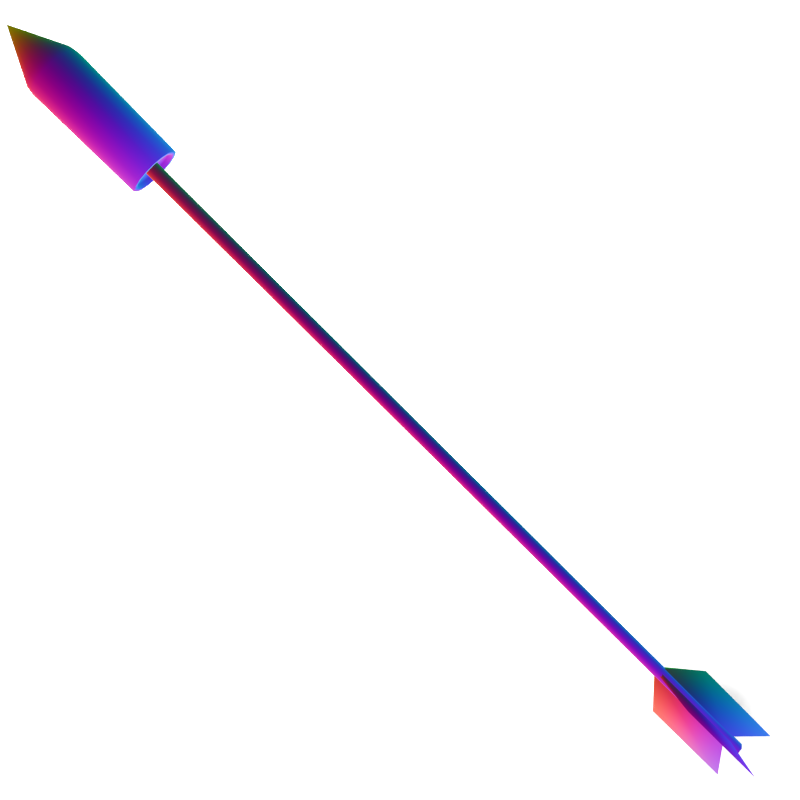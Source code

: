 # Source: ImpactExplosionArrow.blend  (saved by Blender 2.78.0; exported with 4.5.12 LTS)
import bpy
from mathutils import Matrix  # noqa: F401  (used for matrix-valued properties, if any)

bpy.ops.wm.read_factory_settings(use_empty=True)
scene = bpy.context.scene
scene.name = 'Scene'

# ---- collections
col_collection_1 = bpy.data.collections.new('Collection 1'); scene.collection.children.link(col_collection_1)

# ---- images (referenced by path relative to the original .blend; pixels are not part of the script)
import os
ASSET_DIR = os.environ.get("B2B_ASSET_DIR", "")  # directory of the original .blend (textures are referenced by path, not embedded)
HERE = os.path.dirname(os.path.abspath(__file__))  # packed textures are extracted next to this script under _unpacked/

def load_image(name, relpath, width, height, colorspace="sRGB"):
    """Load a texture the original file referenced (path relative to the .blend, or extracted next to this script)."""
    p = next((c for c in (os.path.join(HERE, relpath), os.path.join(ASSET_DIR, relpath)) if relpath and os.path.exists(c)), "")
    if p:
        img = bpy.data.images.load(p, check_existing=True)
        img.name = name
    else:  # same state as the original file: an image datablock whose file is absent (Cycles renders it pink)
        img = bpy.data.images.new(name, width, height)
        img.source = "FILE"
        img.filepath = "//" + (relpath or name)
    img.colorspace_settings.name = colorspace
    return img
img_normal = load_image('normal', '_unpacked/ImpactExplosionArrow_n.9912ffc8.png', 1024, 1024, 'sRGB')

# ---- materials (node trees are filled in below, after node groups)
mat_material_001 = bpy.data.materials.new('Material.001')
mat_material_001.alpha_threshold = 0.0
mat_material_001.roughness = 0.5
mat_material = bpy.data.materials.new('Material')
mat_material.alpha_threshold = 0.0
mat_material.roughness = 0.5
mat_material.specular_intensity = 0.0

# ---- material node trees
mat_material.use_nodes = True; mat_material.node_tree.nodes.clear()
_N = mat_material.node_tree.nodes; _L = mat_material.node_tree.links
n0 = _N.new('ShaderNodeOutputMaterial'); n0.name = 'Material Output'; n0.location = (460, 300)
n1 = _N.new('ShaderNodeTexImage'); n1.name = 'Image Texture'; n1.location = (240, 304)
n1.width = 140
n1.image = img_normal
_L.new(n1.outputs[0], n0.inputs[0])
n0.is_active_output = True

# ---- world
world_world = bpy.data.worlds.new('World'); scene.world = world_world
world_world.color = (0.05088, 0.05088, 0.05088)
world_world.use_sun_shadow = False
world_world.sun_shadow_jitter_overblur = 0.0
world_world.cycles.sampling_method = 'NONE'
world_world.cycles.sample_map_resolution = 256

# ---- cameras
cam_camera_001 = bpy.data.cameras.new('Camera.001')
cam_camera_001.clip_end = 100.0
cam_camera_001.lens = 35.0
cam_camera_001.sensor_width = 32.0
cam_camera_001.sensor_height = 18.0
cam_camera_001.display_size = 2.0
cam_camera_001.dof.focus_distance = 0.0

# ---- lights
light_point = bpy.data.lights.new('Point', 'POINT')
light_point.transmission_factor = 0.0
light_point.energy = 100.0
light_point.shadow_buffer_clip_start = 0.5
light_point.shadow_soft_size = 0.1
light_point.shadow_maximum_resolution = 0.006
light_point.use_absolute_resolution = True
light_point.cycles.use_multiple_importance_sampling = False

# ---- meshes
me_plane = bpy.data.meshes.new('Plane')
me_plane.from_pydata([(-1.0, -1.0, 0.0), (1.0, -1.0, 0.0), (-1.0, 1.0, 0.0), (1.0, 1.0, 0.0)], [], [(0, 1, 3, 2)])
me_plane.materials.append(mat_material_001)
me_plane.use_remesh_preserve_volume = False
me_plane.use_remesh_preserve_attributes = False
me_plane.use_mirror_vertex_groups = False
me_plane.update()
me_cube_001 = bpy.data.meshes.new('Cube.001')
me_cube_001.from_pydata([(0.002987, -0.002987, 0.2629), (0.002987, -0.002987, -0.2902), (0.002987, 0.002987, 0.2629), (0.002987, 0.002987, -0.2902), (-0.002987, -0.002987, 0.2629), (-0.002987, -0.002987, -0.2902), (-0.002987, 0.002987, 0.2629), (-0.002987, 0.002987, -0.2902), (0.004258, 3.845e-12, -0.2902), (0.004258, 3.845e-12, 0.2629), (-0.004258, 3.845e-12, -0.2902), (-0.004258, 3.845e-12, 0.2629), (-2.256e-10, 0.004301, -0.2902), (4.689e-08, 0.004301, 0.2629), (-2.256e-10, -0.004301, -0.2902), (4.689e-08, -0.004301, 0.2629), (-1.595e-08, 3.845e-12, -0.2902), (6.257e-08, 3.845e-12, 0.2629), (0.001328, -0.001245, -0.2137), (0.001327, -0.001245, -0.2788), (0.001328, 0.001245, -0.2137), (0.001327, 0.001245, -0.2788), (-0.001327, -0.001245, -0.2137), (-0.001328, -0.001245, -0.2788), (-0.001327, 0.001245, -0.2137), (-0.001328, 0.001245, -0.2788), (-6.214e-09, 0.02074, -0.2977), (3.252e-09, 0.02074, -0.235), (-6.214e-09, -0.02074, -0.2977), (3.252e-09, -0.02074, -0.235), (0.02074, 3.845e-12, -0.2977), (0.02074, 3.845e-12, -0.235), (-0.02074, 3.845e-12, -0.2977), (-0.02074, 3.845e-12, -0.235), (0.002987, -0.002987, 0.002902), (0.002987, 0.002987, 0.002902), (-0.002987, 0.002987, 0.002902), (-0.002987, -0.002987, 0.002902), (-0.004258, 3.845e-12, 0.002902), (0.004258, 3.845e-12, 0.002902), (2.333e-08, -0.004301, 0.002902), (2.333e-08, 0.004301, 0.002902), (-0.01101, -0.01112, 0.1956), (-0.01101, -0.01112, 0.2686), (-0.01101, 0.01112, 0.1956), (-0.01101, 0.01112, 0.2686), (0.01124, -0.01112, 0.1956), (0.01124, -0.01112, 0.2686), (0.01124, 0.01112, 0.1956), (0.01124, 0.01112, 0.2686), (0.0001162, 0.01557, 0.2686), (0.0001162, 0.01557, 0.1956), (0.0001162, -0.01557, 0.2686), (0.0001162, -0.01557, 0.1956), (-0.0149, 6.881e-12, 0.2686), (-0.0149, 6.881e-12, 0.1956), (0.01513, 6.881e-12, 0.2686), (0.01513, 6.881e-12, 0.1956), (0.0001162, 6.881e-12, 0.2977), (-0.01164, -0.005002, 0.1979), (0.006233, 0.01468, 0.1956), (0.01449, -0.006117, 0.2686), (-0.01426, 0.006117, 0.2686), (-0.01426, -0.006117, 0.2686), (0.006233, -0.01468, 0.2686), (-0.01426, 0.006117, 0.1956), (-0.006001, -0.01468, 0.1956), (0.01449, 0.006117, 0.1956), (-0.01426, -0.006117, 0.1956), (0.01449, 0.006117, 0.2686), (-0.006001, -0.01468, 0.2686), (0.006233, 0.01468, 0.2686), (0.01449, -0.006117, 0.1956), (0.006233, -0.01468, 0.1956), (-0.006001, 0.01468, 0.2686), (-0.006001, 0.01468, 0.1956), (-0.01154, -0.01166, 0.2642), (-0.01154, 0.01166, 0.2642), (0.01177, 0.01166, 0.2642), (0.01177, -0.01166, 0.2642), (0.0001162, -0.01632, 0.2642), (0.0001162, 0.01632, 0.2642), (0.01585, 2.907e-12, 0.2642), (-0.01562, 2.907e-12, 0.2642), (-0.006294, -0.01538, 0.2642), (-0.01495, 0.00641, 0.2642), (0.01518, 0.00641, 0.2642), (0.006527, 0.01538, 0.2642), (0.006527, -0.01538, 0.2642), (-0.01495, -0.00641, 0.2642), (0.01518, -0.00641, 0.2642), (-0.006294, 0.01538, 0.2642), (-0.01164, -0.005002, 0.1956), (-0.008979, -0.009095, 0.1956), (-0.004886, 0.01201, 0.1956), (-0.008979, 0.009095, 0.1956), (0.01187, 0.005002, 0.1956), (0.009211, 0.009095, 0.1956), (0.005118, -0.01201, 0.1956), (0.009211, -0.009095, 0.1956), (0.005118, 0.01201, 0.1956), (0.0001162, 0.01273, 0.1956), (-0.004886, -0.01201, 0.1956), (0.0001162, -0.01273, 0.1956), (-0.01164, 0.005002, 0.1956), (-0.01216, -7.332e-12, 0.1956), (0.01187, -0.005002, 0.1956), (0.01239, -7.332e-12, 0.1956), (-0.008979, -0.009095, 0.1979), (-0.004886, 0.01201, 0.1979), (-0.008979, 0.009095, 0.1979), (0.01187, 0.005002, 0.1979), (0.009211, 0.009095, 0.1979), (0.005118, -0.01201, 0.1979), (0.009211, -0.009095, 0.1979), (0.005118, 0.01201, 0.1979), (0.0001162, 0.01273, 0.1979), (-0.004886, -0.01201, 0.1979), (0.0001162, -0.01273, 0.1979), (0.0001162, -7.332e-12, 0.1979), (-0.01164, 0.005002, 0.1979), (-0.01216, -7.332e-12, 0.1979), (0.01187, -0.005002, 0.1979), (0.01239, -7.332e-12, 0.1979)], [], [(39, 35, 2, 9), (41, 36, 6, 13), (38, 37, 4, 11), (40, 34, 0, 15), (17, 13, 6, 11), (16, 12, 3, 8), (14, 16, 8, 1), (15, 17, 11, 4), (36, 38, 11, 6), (34, 39, 9, 0), (0, 9, 17, 15), (5, 10, 16, 14), (10, 7, 12, 16), (9, 2, 13, 17), (37, 40, 15, 4), (35, 41, 13, 2), (30, 21, 20, 31), (26, 25, 24, 27), (32, 23, 22, 33), (28, 19, 18, 29), (26, 21, 25), (32, 25, 23), (28, 23, 19), (30, 19, 21), (23, 28, 29, 22), (21, 26, 27, 20), (31, 20, 18), (33, 22, 24), (27, 24, 20), (29, 18, 22), (25, 32, 33, 24), (19, 30, 31, 18), (3, 12, 41, 35), (5, 14, 40, 37), (1, 8, 39, 34), (7, 10, 38, 36), (14, 1, 34, 40), (10, 5, 37, 38), (12, 7, 36, 41), (8, 3, 35, 39), (85, 77, 44, 65), (87, 78, 48, 60), (90, 79, 46, 72), (84, 76, 42, 66), (68, 55, 105, 92), (45, 58, 74), (56, 69, 58), (46, 73, 98, 99), (88, 80, 53, 73), (77, 91, 75, 44), (75, 51, 101, 94), (61, 56, 58), (52, 58, 70), (60, 48, 97, 100), (78, 86, 67, 48), (76, 89, 68, 42), (43, 58, 63), (49, 71, 58), (42, 68, 92, 93), (67, 57, 107, 96), (48, 67, 96, 97), (66, 42, 93, 102), (52, 64, 58), (58, 45, 62), (58, 50, 74), (73, 53, 103, 98), (47, 61, 58), (57, 72, 106, 107), (71, 50, 58), (65, 44, 95, 104), (53, 66, 102, 103), (54, 58, 62), (72, 46, 99, 106), (69, 49, 58), (55, 65, 104, 105), (58, 43, 70), (58, 54, 63), (44, 75, 94, 95), (51, 60, 100, 101), (64, 47, 58), (80, 84, 66, 53), (83, 85, 65, 55), (86, 82, 57, 67), (81, 87, 60, 51), (79, 88, 73, 46), (89, 83, 55, 68), (82, 90, 72, 57), (91, 81, 51, 75), (74, 50, 81, 91), (56, 61, 90, 82), (63, 54, 83, 89), (47, 64, 88, 79), (50, 71, 87, 81), (69, 56, 82, 86), (54, 62, 85, 83), (52, 70, 84, 80), (43, 63, 89, 76), (49, 69, 86, 78), (45, 74, 91, 77), (64, 52, 80, 88), (70, 43, 76, 84), (61, 47, 79, 90), (71, 49, 78, 87), (62, 45, 77, 85), (101, 100, 115, 116), (102, 93, 108, 117), (99, 98, 113, 114), (104, 95, 110, 120), (97, 96, 111, 112), (100, 97, 112, 115), (95, 94, 109, 110), (94, 101, 116, 109), (107, 106, 122, 123), (93, 92, 59, 108), (98, 103, 118, 113), (105, 104, 120, 121), (106, 99, 114, 122), (92, 105, 121, 59), (103, 102, 117, 118), (96, 107, 123, 111), (119, 116, 115), (109, 116, 119), (108, 59, 119), (119, 123, 122), (119, 114, 113), (117, 108, 119), (120, 110, 119), (123, 119, 111), (110, 109, 119), (114, 119, 122), (118, 117, 119), (119, 112, 111), (112, 119, 115), (59, 121, 119), (118, 119, 113), (121, 120, 119)])
me_cube_001.polygons.foreach_set('use_smooth', [True] * 136)
_uv = me_cube_001.uv_layers.new(name='UVMap')
_uv.uv.foreach_set('vector', [0.168, 0.9998, 0.1472, 0.9998, 0.1471, -1.232e-05, 0.1679, -1.262e-05, 0.1262, 0.9998, 0.1053, 0.9998, 0.1053, -1.187e-05, 0.1262, -1.202e-05, 0.08453, 0.9998, 0.06372, 0.9998, 0.06372, -1.154e-05, 0.08452, -1.169e-05, 0.04281, 0.9998, 0.02189, 0.9998, 0.02189, -1.154e-05, 0.0428, -1.154e-05, 0.3606, 0.0755, 0.3859, 0.06471, 0.3857, 0.08562, 0.3713, 0.1006, 0.3606, 0.0251, 0.3859, 0.03589, 0.3707, 0.05021, 0.3499, 0.05021, 0.3352, 0.0143, 0.3606, 0.0251, 0.3499, 0.05021, 0.3355, 0.03521, 0.3352, 0.0863, 0.3606, 0.0755, 0.3713, 0.1006, 0.3505, 0.1006, 0.1053, 0.9998, 0.08453, 0.9998, 0.08452, -1.169e-05, 0.1053, -1.187e-05, 0.02189, 0.9998, 0.001088, 0.9998, 0.001088, -1.154e-05, 0.02189, -1.154e-05, 0.3355, 0.06538, 0.3499, 0.05039, 0.3606, 0.0755, 0.3352, 0.0863, 0.3505, -1.262e-05, 0.3713, -1.262e-05, 0.3606, 0.0251, 0.3352, 0.0143, 0.3713, -1.262e-05, 0.3857, 0.01498, 0.3859, 0.03589, 0.3606, 0.0251, 0.3499, 0.05039, 0.3707, 0.05039, 0.3859, 0.06471, 0.3606, 0.0755, 0.06372, 0.9998, 0.04281, 0.9998, 0.0428, -1.154e-05, 0.06372, -1.154e-05, 0.1472, 0.9998, 0.1262, 0.9998, 0.1262, -1.202e-05, 0.1471, -1.232e-05, 0.8859, 0.5199, 0.804, 0.4671, 0.804, 0.2736, 0.8859, 0.3334, 0.804, 0.3661, 0.7218, 0.2898, 0.7218, 0.02728, 0.804, 0.1131, 0.804, 0.02728, 0.8859, 0.0801, 0.8859, 0.2736, 0.804, 0.2138, 0.5574, 0.3661, 0.4751, 0.2898, 0.4751, 0.02728, 0.5574, 0.1131, 0.4074, 0.1258, 0.4074, 0.2852, 0.3911, 0.2844, 0.4531, 0.2368, 0.4378, 0.1267, 0.4531, 0.1258, 0.3911, 0.1258, 0.3911, 0.2852, 0.3749, 0.2844, 0.4683, 0.2368, 0.4531, 0.1267, 0.4683, 0.1258, 0.5574, 0.1035, 0.6396, 0.02728, 0.6396, 0.2803, 0.5574, 0.3661, 0.7218, 0.2898, 0.6396, 0.3661, 0.6396, 0.1131, 0.7218, 0.02728, 0.4226, 0.2506, 0.4074, 0.1266, 0.4226, 0.1258, 0.4378, 0.2506, 0.4226, 0.1266, 0.4378, 0.1258, 0.3505, 0.1258, 0.3586, 0.2949, 0.3423, 0.2949, 0.3667, 0.1258, 0.3749, 0.2949, 0.3586, 0.2949, 0.9678, 0.4671, 0.8859, 0.5199, 0.8859, 0.3334, 0.9678, 0.2736, 0.9678, 0.2208, 0.8859, 0.2736, 0.8859, 0.08712, 0.9678, 0.02728, 0.3142, 0.9998, 0.2933, 0.9998, 0.2933, -1.238e-05, 0.3142, -1.25e-05, 0.2308, 0.9998, 0.2099, 0.9998, 0.2099, -1.238e-05, 0.2308, -1.235e-05, 0.189, 0.9998, 0.1681, 0.9998, 0.1682, -1.262e-05, 0.189, -1.25e-05, 0.2724, 0.9998, 0.2516, 0.9998, 0.2516, -1.232e-05, 0.2724, -1.232e-05, 0.2099, 0.9998, 0.189, 0.9998, 0.189, -1.25e-05, 0.2099, -1.238e-05, 0.2516, 0.9998, 0.2308, 0.9998, 0.2308, -1.235e-05, 0.2516, -1.232e-05, 0.2933, 0.9998, 0.2724, 0.9998, 0.2724, -1.232e-05, 0.2933, -1.238e-05, 0.335, 0.9998, 0.3142, 0.9998, 0.3142, -1.25e-05, 0.335, -1.262e-05, 0.9632, 0.5905, 0.9935, 0.589, 0.9918, 0.8026, 0.9629, 0.804, 0.7436, 0.3957, 0.7743, 0.3941, 0.7721, 0.6077, 0.7428, 0.6092, 0.4495, 0.3719, 0.4798, 0.3704, 0.478, 0.5841, 0.4491, 0.5855, 0.6098, 0.4437, 0.6406, 0.4422, 0.6383, 0.6557, 0.609, 0.6572, 0.8592, 0.9304, 0.8592, 0.8984, 0.8718, 0.8999, 0.8718, 0.9261, 0.6546, 0.3809, 0.7224, 0.3017, 0.6781, 0.3831, 0.4156, 0.3603, 0.3838, 0.3596, 0.4269, 0.2785, 0.9747, 0.9702, 0.9498, 0.9859, 0.9459, 0.9714, 0.9663, 0.9586, 0.5422, 0.4427, 0.5753, 0.4437, 0.576, 0.6572, 0.5445, 0.6563, 0.6514, 0.3923, 0.676, 0.3947, 0.6783, 0.6082, 0.6548, 0.606, 0.9074, 0.8272, 0.9361, 0.8259, 0.9348, 0.8406, 0.9113, 0.8416, 0.4484, 0.3603, 0.4156, 0.3603, 0.4269, 0.2785, 0.5759, 0.4321, 0.5886, 0.3498, 0.6089, 0.4321, 0.964, 0.8338, 0.9854, 0.8549, 0.9751, 0.8643, 0.9575, 0.8471, 0.3566, 0.3692, 0.3817, 0.3712, 0.3845, 0.5848, 0.3605, 0.5829, 0.8704, 0.5878, 0.8955, 0.5898, 0.8982, 0.8034, 0.8743, 0.8015, 0.8736, 0.5763, 0.9406, 0.4971, 0.8976, 0.5782, 0.7719, 0.3825, 0.7426, 0.384, 0.7224, 0.3017, 0.8718, 0.9581, 0.8592, 0.9304, 0.8718, 0.9261, 0.8821, 0.9487, 0.998, 0.8826, 0.998, 0.9147, 0.9854, 0.9132, 0.9854, 0.887, 0.9854, 0.8549, 0.998, 0.8826, 0.9854, 0.887, 0.9751, 0.8643, 0.8932, 0.9793, 0.8718, 0.9581, 0.8821, 0.9487, 0.8997, 0.966, 0.5759, 0.4321, 0.5443, 0.4311, 0.5886, 0.3498, 0.9406, 0.4971, 0.9911, 0.5775, 0.9622, 0.5788, 0.7224, 0.3017, 0.7096, 0.384, 0.6781, 0.3831, 0.9498, 0.9859, 0.9211, 0.9872, 0.9224, 0.9725, 0.9459, 0.9714, 0.4773, 0.3589, 0.4484, 0.3603, 0.4269, 0.2785, 0.998, 0.9147, 0.9921, 0.946, 0.9806, 0.9388, 0.9854, 0.9132, 0.7426, 0.384, 0.7096, 0.384, 0.7224, 0.3017, 0.8651, 0.8671, 0.8825, 0.8429, 0.8909, 0.8545, 0.8767, 0.8743, 0.9211, 0.9872, 0.8932, 0.9793, 0.8997, 0.966, 0.9224, 0.9725, 0.9294, 0.5788, 0.9406, 0.4971, 0.9622, 0.5788, 0.9921, 0.946, 0.9747, 0.9702, 0.9663, 0.9586, 0.9806, 0.9388, 0.3838, 0.3596, 0.3598, 0.3577, 0.4269, 0.2785, 0.8592, 0.8984, 0.8651, 0.8671, 0.8767, 0.8743, 0.8718, 0.8999, 0.5886, 0.3498, 0.6382, 0.4306, 0.6089, 0.4321, 0.9406, 0.4971, 0.9294, 0.5788, 0.8976, 0.5782, 0.8825, 0.8429, 0.9074, 0.8272, 0.9113, 0.8416, 0.8909, 0.8545, 0.9361, 0.8259, 0.964, 0.8338, 0.9575, 0.8471, 0.9348, 0.8406, 0.5443, 0.4311, 0.5209, 0.4289, 0.5886, 0.3498, 0.5753, 0.4437, 0.6098, 0.4437, 0.609, 0.6572, 0.576, 0.6572, 0.9289, 0.5905, 0.9632, 0.5905, 0.9629, 0.804, 0.9301, 0.804, 0.3817, 0.3712, 0.4151, 0.3719, 0.4163, 0.5855, 0.3845, 0.5848, 0.709, 0.3957, 0.7436, 0.3957, 0.7428, 0.6092, 0.7098, 0.6092, 0.5176, 0.4404, 0.5422, 0.4427, 0.5445, 0.6563, 0.5211, 0.654, 0.8955, 0.5898, 0.9289, 0.5905, 0.9301, 0.804, 0.8982, 0.8034, 0.4151, 0.3719, 0.4495, 0.3719, 0.4491, 0.5855, 0.4163, 0.5855, 0.676, 0.3947, 0.709, 0.3957, 0.7098, 0.6092, 0.6783, 0.6082, 0.6781, 0.3831, 0.7096, 0.384, 0.709, 0.3957, 0.676, 0.3947, 0.4156, 0.3603, 0.4484, 0.3603, 0.4495, 0.3719, 0.4151, 0.3719, 0.8976, 0.5782, 0.9294, 0.5788, 0.9289, 0.5905, 0.8955, 0.5898, 0.5209, 0.4289, 0.5443, 0.4311, 0.5422, 0.4427, 0.5176, 0.4404, 0.7096, 0.384, 0.7426, 0.384, 0.7436, 0.3957, 0.709, 0.3957, 0.3838, 0.3596, 0.4156, 0.3603, 0.4151, 0.3719, 0.3817, 0.3712, 0.9294, 0.5788, 0.9622, 0.5788, 0.9632, 0.5905, 0.9289, 0.5905, 0.5759, 0.4321, 0.6089, 0.4321, 0.6098, 0.4437, 0.5753, 0.4437, 0.8736, 0.5763, 0.8976, 0.5782, 0.8955, 0.5898, 0.8704, 0.5878, 0.3598, 0.3577, 0.3838, 0.3596, 0.3817, 0.3712, 0.3566, 0.3692, 0.6546, 0.3809, 0.6781, 0.3831, 0.676, 0.3947, 0.6514, 0.3923, 0.5443, 0.4311, 0.5759, 0.4321, 0.5753, 0.4437, 0.5422, 0.4427, 0.6089, 0.4321, 0.6382, 0.4306, 0.6406, 0.4422, 0.6098, 0.4437, 0.4484, 0.3603, 0.4773, 0.3589, 0.4798, 0.3704, 0.4495, 0.3719, 0.7426, 0.384, 0.7719, 0.3825, 0.7743, 0.3941, 0.7436, 0.3957, 0.9622, 0.5788, 0.9911, 0.5775, 0.9935, 0.589, 0.9632, 0.5905, 0.3886, 0.6789, 0.3892, 0.7295, 0.3692, 0.7298, 0.3686, 0.6792, 0.3663, 0.7295, 0.3686, 0.7744, 0.3486, 0.7747, 0.3463, 0.7298, 0.3686, 0.5945, 0.3663, 0.6305, 0.3463, 0.6308, 0.3486, 0.5948, 0.4343, 0.7304, 0.4364, 0.7747, 0.4164, 0.775, 0.4143, 0.7307, 0.4139, 0.5945, 0.4119, 0.6313, 0.3919, 0.6315, 0.3939, 0.5948, 0.3892, 0.7295, 0.3915, 0.7744, 0.3715, 0.7747, 0.3692, 0.7298, 0.3915, 0.5945, 0.3892, 0.6305, 0.3692, 0.6308, 0.3715, 0.5948, 0.3892, 0.6305, 0.3886, 0.6789, 0.3686, 0.6792, 0.3692, 0.6308, 0.4115, 0.6801, 0.4119, 0.7304, 0.3919, 0.7307, 0.3915, 0.6803, 0.4364, 0.5945, 0.4343, 0.6313, 0.4143, 0.6315, 0.4164, 0.5948, 0.3663, 0.6305, 0.3657, 0.6789, 0.3457, 0.6792, 0.3463, 0.6308, 0.4339, 0.6801, 0.4343, 0.7304, 0.4143, 0.7307, 0.4139, 0.6803, 0.4119, 0.7304, 0.4139, 0.7747, 0.3939, 0.775, 0.3919, 0.7307, 0.4343, 0.6313, 0.4339, 0.6801, 0.4139, 0.6803, 0.4143, 0.6315, 0.3657, 0.6789, 0.3663, 0.7295, 0.3463, 0.7298, 0.3457, 0.6792, 0.4119, 0.6313, 0.4115, 0.6801, 0.3915, 0.6803, 0.3919, 0.6315, 0.4292, 0.05388, 0.4336, 0.006838, 0.4499, 0.01146, 0.4169, 0.007594, 0.4336, 0.006838, 0.4292, 0.05388, 0.3961, 0.08397, 0.3887, 0.06782, 0.4292, 0.05388, 0.4292, 0.05388, 0.4697, 0.05862, 0.4663, 0.0769, 0.4292, 0.05388, 0.4561, 0.091, 0.4416, 0.1002, 0.4086, 0.09631, 0.3961, 0.08397, 0.4292, 0.05388, 0.3922, 0.03086, 0.4024, 0.01677, 0.4292, 0.05388, 0.4697, 0.05862, 0.4292, 0.05388, 0.4697, 0.03994, 0.4024, 0.01677, 0.4169, 0.007594, 0.4292, 0.05388, 0.4561, 0.091, 0.4292, 0.05388, 0.4663, 0.0769, 0.4248, 0.1009, 0.4086, 0.09631, 0.4292, 0.05388, 0.4292, 0.05388, 0.4624, 0.02379, 0.4697, 0.03994, 0.4624, 0.02379, 0.4292, 0.05388, 0.4499, 0.01146, 0.3887, 0.06782, 0.3887, 0.04914, 0.4292, 0.05388, 0.4248, 0.1009, 0.4292, 0.05388, 0.4416, 0.1002, 0.3887, 0.04914, 0.3922, 0.03086, 0.4292, 0.05388])
me_cube_001.materials.append(mat_material)
me_cube_001.use_remesh_preserve_volume = False
me_cube_001.use_remesh_preserve_attributes = False
me_cube_001.use_mirror_vertex_groups = False
me_cube_001.use_paint_bone_selection = False
me_cube_001.use_paint_mask = True
me_cube_001.update()

# ---- objects
ob_point = bpy.data.objects.new('Point', light_point)
ob_camera = bpy.data.objects.new('Camera', cam_camera_001)
ob_plane = bpy.data.objects.new('Plane', me_plane)
ob_cube = bpy.data.objects.new('Cube', me_cube_001)

# ---- transforms, parenting, visibility, modifiers, constraints
ob_point.location = (-0.07617, 0.4566, 0.1061)
ob_point.lineart.crease_threshold = 0.0
ob_camera.location = (-0.1126, 0.4746, 0.09649)
ob_camera.rotation_euler = (1.339, 0.7739, -3.084)
ob_camera.lineart.crease_threshold = 0.0
ob_plane.location = (0.1369, -0.2004, 0.02299)
ob_plane.rotation_euler = (-1.609, -0.0, 0.0)
ob_plane.lineart.crease_threshold = 0.0
ob_cube.location = (0.0, 0.0, 0.0)
ob_cube.lineart.crease_threshold = 0.0

# ---- collection membership
col_collection_1.objects.link(ob_point)
col_collection_1.objects.link(ob_camera)
col_collection_1.objects.link(ob_plane)
col_collection_1.objects.link(ob_cube)

# ---- scene / render settings (as saved in the file)
scene.camera = ob_camera
scene.frame_start = 1; scene.frame_end = 250; scene.frame_set(1)
scene.render.engine = 'CYCLES'
scene.render.image_settings.color_depth = '16'
scene.render.image_settings.compression = 0
scene.render.resolution_x = 512
scene.render.resolution_y = 512
scene.render.dither_intensity = 0.0
scene.cycles.use_denoising = False
scene.cycles.samples = 10
scene.cycles.sampling_pattern = 'TABULATED_SOBOL'
scene.cycles.light_sampling_threshold = 0.0
scene.cycles.use_adaptive_sampling = False
scene.cycles.use_light_tree = False
scene.cycles.blur_glossy = 0.0
scene.cycles.pixel_filter_type = 'GAUSSIAN'
scene.cycles.sample_clamp_indirect = 0.0
scene.cycles.bake_type = 'NORMAL'
scene.view_settings.view_transform = 'Standard'
bpy.context.view_layer.update()
